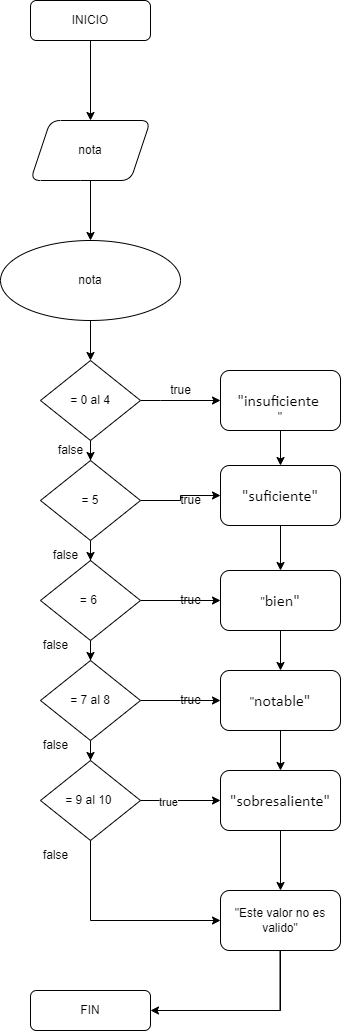

The diagram above was exported from draw.io. Its source (the exported page's mxGraphModel, read from the mxfile embedded in the PNG):
<mxGraphModel dx="738" dy="422" grid="1" gridSize="10" guides="1" tooltips="1" connect="1" arrows="1" fold="1" page="1" pageScale="1" pageWidth="827" pageHeight="1169" math="0" shadow="0">
  <root>
    <mxCell id="WIyWlLk6GJQsqaUBKTNV-0" />
    <mxCell id="WIyWlLk6GJQsqaUBKTNV-1" parent="WIyWlLk6GJQsqaUBKTNV-0" />
    <mxCell id="ciRV9xlyKqqgkTfuWE2_-2" style="edgeStyle=orthogonalEdgeStyle;rounded=0;orthogonalLoop=1;jettySize=auto;html=1;entryX=0.5;entryY=0;entryDx=0;entryDy=0;" parent="WIyWlLk6GJQsqaUBKTNV-1" source="WIyWlLk6GJQsqaUBKTNV-3" target="ciRV9xlyKqqgkTfuWE2_-0" edge="1">
      <mxGeometry relative="1" as="geometry" />
    </mxCell>
    <mxCell id="WIyWlLk6GJQsqaUBKTNV-3" value="INICIO" style="rounded=1;whiteSpace=wrap;html=1;fontSize=12;glass=0;strokeWidth=1;shadow=0;" parent="WIyWlLk6GJQsqaUBKTNV-1" vertex="1">
      <mxGeometry x="180" y="60" width="120" height="40" as="geometry" />
    </mxCell>
    <mxCell id="WIyWlLk6GJQsqaUBKTNV-11" value="FIN" style="rounded=1;whiteSpace=wrap;html=1;fontSize=12;glass=0;strokeWidth=1;shadow=0;" parent="WIyWlLk6GJQsqaUBKTNV-1" vertex="1">
      <mxGeometry x="180" y="1050" width="120" height="40" as="geometry" />
    </mxCell>
    <mxCell id="ciRV9xlyKqqgkTfuWE2_-5" style="edgeStyle=orthogonalEdgeStyle;rounded=0;orthogonalLoop=1;jettySize=auto;html=1;" parent="WIyWlLk6GJQsqaUBKTNV-1" source="ciRV9xlyKqqgkTfuWE2_-0" target="ciRV9xlyKqqgkTfuWE2_-4" edge="1">
      <mxGeometry relative="1" as="geometry" />
    </mxCell>
    <mxCell id="ciRV9xlyKqqgkTfuWE2_-0" value="nota" style="shape=parallelogram;perimeter=parallelogramPerimeter;whiteSpace=wrap;html=1;fixedSize=1;rounded=1;glass=0;strokeWidth=1;shadow=0;" parent="WIyWlLk6GJQsqaUBKTNV-1" vertex="1">
      <mxGeometry x="180" y="180" width="120" height="60" as="geometry" />
    </mxCell>
    <mxCell id="ciRV9xlyKqqgkTfuWE2_-7" style="edgeStyle=orthogonalEdgeStyle;rounded=0;orthogonalLoop=1;jettySize=auto;html=1;" parent="WIyWlLk6GJQsqaUBKTNV-1" source="ciRV9xlyKqqgkTfuWE2_-4" target="ciRV9xlyKqqgkTfuWE2_-6" edge="1">
      <mxGeometry relative="1" as="geometry" />
    </mxCell>
    <mxCell id="ciRV9xlyKqqgkTfuWE2_-4" value="nota" style="ellipse;whiteSpace=wrap;html=1;" parent="WIyWlLk6GJQsqaUBKTNV-1" vertex="1">
      <mxGeometry x="150" y="300" width="180" height="80" as="geometry" />
    </mxCell>
    <mxCell id="ciRV9xlyKqqgkTfuWE2_-13" style="edgeStyle=orthogonalEdgeStyle;rounded=0;orthogonalLoop=1;jettySize=auto;html=1;" parent="WIyWlLk6GJQsqaUBKTNV-1" source="ciRV9xlyKqqgkTfuWE2_-6" target="ciRV9xlyKqqgkTfuWE2_-9" edge="1">
      <mxGeometry relative="1" as="geometry" />
    </mxCell>
    <mxCell id="ciRV9xlyKqqgkTfuWE2_-19" style="edgeStyle=orthogonalEdgeStyle;rounded=0;orthogonalLoop=1;jettySize=auto;html=1;entryX=0;entryY=0.5;entryDx=0;entryDy=0;" parent="WIyWlLk6GJQsqaUBKTNV-1" source="ciRV9xlyKqqgkTfuWE2_-6" target="ciRV9xlyKqqgkTfuWE2_-18" edge="1">
      <mxGeometry relative="1" as="geometry">
        <Array as="points">
          <mxPoint x="310" y="460" />
          <mxPoint x="310" y="460" />
        </Array>
      </mxGeometry>
    </mxCell>
    <mxCell id="ciRV9xlyKqqgkTfuWE2_-6" value="= 0 al 4" style="rhombus;whiteSpace=wrap;html=1;" parent="WIyWlLk6GJQsqaUBKTNV-1" vertex="1">
      <mxGeometry x="190" y="420" width="100" height="80" as="geometry" />
    </mxCell>
    <mxCell id="ciRV9xlyKqqgkTfuWE2_-15" style="edgeStyle=orthogonalEdgeStyle;rounded=0;orthogonalLoop=1;jettySize=auto;html=1;" parent="WIyWlLk6GJQsqaUBKTNV-1" source="ciRV9xlyKqqgkTfuWE2_-8" target="ciRV9xlyKqqgkTfuWE2_-10" edge="1">
      <mxGeometry relative="1" as="geometry" />
    </mxCell>
    <mxCell id="ciRV9xlyKqqgkTfuWE2_-25" style="edgeStyle=orthogonalEdgeStyle;rounded=0;orthogonalLoop=1;jettySize=auto;html=1;" parent="WIyWlLk6GJQsqaUBKTNV-1" source="ciRV9xlyKqqgkTfuWE2_-8" target="ciRV9xlyKqqgkTfuWE2_-22" edge="1">
      <mxGeometry relative="1" as="geometry" />
    </mxCell>
    <mxCell id="ciRV9xlyKqqgkTfuWE2_-8" value="= 6&amp;nbsp;" style="rhombus;whiteSpace=wrap;html=1;" parent="WIyWlLk6GJQsqaUBKTNV-1" vertex="1">
      <mxGeometry x="190" y="620" width="100" height="80" as="geometry" />
    </mxCell>
    <mxCell id="ciRV9xlyKqqgkTfuWE2_-14" style="edgeStyle=orthogonalEdgeStyle;rounded=0;orthogonalLoop=1;jettySize=auto;html=1;entryX=0.5;entryY=0;entryDx=0;entryDy=0;" parent="WIyWlLk6GJQsqaUBKTNV-1" source="ciRV9xlyKqqgkTfuWE2_-9" target="ciRV9xlyKqqgkTfuWE2_-8" edge="1">
      <mxGeometry relative="1" as="geometry" />
    </mxCell>
    <mxCell id="ciRV9xlyKqqgkTfuWE2_-24" style="edgeStyle=orthogonalEdgeStyle;rounded=0;orthogonalLoop=1;jettySize=auto;html=1;" parent="WIyWlLk6GJQsqaUBKTNV-1" source="ciRV9xlyKqqgkTfuWE2_-9" target="ciRV9xlyKqqgkTfuWE2_-21" edge="1">
      <mxGeometry relative="1" as="geometry">
        <Array as="points">
          <mxPoint x="330" y="560" />
          <mxPoint x="330" y="555" />
        </Array>
      </mxGeometry>
    </mxCell>
    <mxCell id="ciRV9xlyKqqgkTfuWE2_-9" value="= 5" style="rhombus;whiteSpace=wrap;html=1;" parent="WIyWlLk6GJQsqaUBKTNV-1" vertex="1">
      <mxGeometry x="190" y="520" width="100" height="80" as="geometry" />
    </mxCell>
    <mxCell id="ciRV9xlyKqqgkTfuWE2_-16" style="edgeStyle=orthogonalEdgeStyle;rounded=0;orthogonalLoop=1;jettySize=auto;html=1;" parent="WIyWlLk6GJQsqaUBKTNV-1" source="ciRV9xlyKqqgkTfuWE2_-10" target="ciRV9xlyKqqgkTfuWE2_-12" edge="1">
      <mxGeometry relative="1" as="geometry" />
    </mxCell>
    <mxCell id="ciRV9xlyKqqgkTfuWE2_-26" value="" style="edgeStyle=orthogonalEdgeStyle;rounded=0;orthogonalLoop=1;jettySize=auto;html=1;" parent="WIyWlLk6GJQsqaUBKTNV-1" source="ciRV9xlyKqqgkTfuWE2_-10" target="ciRV9xlyKqqgkTfuWE2_-23" edge="1">
      <mxGeometry relative="1" as="geometry">
        <Array as="points">
          <mxPoint x="330" y="760" />
          <mxPoint x="330" y="760" />
        </Array>
      </mxGeometry>
    </mxCell>
    <mxCell id="ciRV9xlyKqqgkTfuWE2_-10" value="= 7 al 8" style="rhombus;whiteSpace=wrap;html=1;" parent="WIyWlLk6GJQsqaUBKTNV-1" vertex="1">
      <mxGeometry x="190" y="720" width="100" height="80" as="geometry" />
    </mxCell>
    <mxCell id="ciRV9xlyKqqgkTfuWE2_-28" value="" style="edgeStyle=orthogonalEdgeStyle;rounded=0;orthogonalLoop=1;jettySize=auto;html=1;" parent="WIyWlLk6GJQsqaUBKTNV-1" source="ciRV9xlyKqqgkTfuWE2_-12" target="ciRV9xlyKqqgkTfuWE2_-27" edge="1">
      <mxGeometry relative="1" as="geometry" />
    </mxCell>
    <mxCell id="ciRV9xlyKqqgkTfuWE2_-29" value="true" style="edgeLabel;html=1;align=center;verticalAlign=middle;resizable=0;points=[];" parent="ciRV9xlyKqqgkTfuWE2_-28" vertex="1" connectable="0">
      <mxGeometry x="-0.3333" y="-1" relative="1" as="geometry">
        <mxPoint as="offset" />
      </mxGeometry>
    </mxCell>
    <mxCell id="ciRV9xlyKqqgkTfuWE2_-12" value="= 9 al 10&amp;nbsp;" style="rhombus;whiteSpace=wrap;html=1;" parent="WIyWlLk6GJQsqaUBKTNV-1" vertex="1">
      <mxGeometry x="190" y="820" width="100" height="80" as="geometry" />
    </mxCell>
    <mxCell id="ciRV9xlyKqqgkTfuWE2_-35" value="" style="edgeStyle=orthogonalEdgeStyle;rounded=0;orthogonalLoop=1;jettySize=auto;html=1;" parent="WIyWlLk6GJQsqaUBKTNV-1" source="ciRV9xlyKqqgkTfuWE2_-18" target="ciRV9xlyKqqgkTfuWE2_-21" edge="1">
      <mxGeometry relative="1" as="geometry" />
    </mxCell>
    <mxCell id="ciRV9xlyKqqgkTfuWE2_-18" value="&lt;br&gt;&lt;b id=&quot;docs-internal-guid-1239eb3c-7fff-d985-81b9-9bbe48d3ee16&quot; style=&quot;font-weight:normal;&quot;&gt;&lt;span style=&quot;font-size: 12pt; font-family: Calibri, sans-serif; color: rgb(0, 0, 0); background-color: transparent; font-weight: 400; font-style: normal; font-variant: normal; text-decoration: none; vertical-align: baseline;&quot;&gt;&quot;insuficiente &lt;/span&gt;&lt;/b&gt;&lt;br&gt;&quot;" style="rounded=1;whiteSpace=wrap;html=1;" parent="WIyWlLk6GJQsqaUBKTNV-1" vertex="1">
      <mxGeometry x="370" y="430" width="120" height="60" as="geometry" />
    </mxCell>
    <mxCell id="ciRV9xlyKqqgkTfuWE2_-36" value="" style="edgeStyle=orthogonalEdgeStyle;rounded=0;orthogonalLoop=1;jettySize=auto;html=1;" parent="WIyWlLk6GJQsqaUBKTNV-1" source="ciRV9xlyKqqgkTfuWE2_-21" target="ciRV9xlyKqqgkTfuWE2_-22" edge="1">
      <mxGeometry relative="1" as="geometry" />
    </mxCell>
    <mxCell id="ciRV9xlyKqqgkTfuWE2_-21" value="&lt;span id=&quot;docs-internal-guid-7bd2faa1-7fff-082d-f23d-37c537f26196&quot;&gt;&lt;span style=&quot;font-size: 12pt; font-family: Calibri, sans-serif; background-color: transparent; font-variant-numeric: normal; font-variant-east-asian: normal; vertical-align: baseline;&quot;&gt;&quot;suficiente&quot;&lt;/span&gt;&lt;/span&gt;" style="rounded=1;whiteSpace=wrap;html=1;" parent="WIyWlLk6GJQsqaUBKTNV-1" vertex="1">
      <mxGeometry x="370" y="525" width="120" height="60" as="geometry" />
    </mxCell>
    <mxCell id="ciRV9xlyKqqgkTfuWE2_-38" value="" style="edgeStyle=orthogonalEdgeStyle;rounded=0;orthogonalLoop=1;jettySize=auto;html=1;" parent="WIyWlLk6GJQsqaUBKTNV-1" source="ciRV9xlyKqqgkTfuWE2_-22" target="ciRV9xlyKqqgkTfuWE2_-23" edge="1">
      <mxGeometry relative="1" as="geometry" />
    </mxCell>
    <mxCell id="ciRV9xlyKqqgkTfuWE2_-22" value="&quot;&lt;span id=&quot;docs-internal-guid-e73d57a9-7fff-2b2e-beea-0be70701d8a5&quot;&gt;&lt;span style=&quot;font-size: 12pt; font-family: Calibri, sans-serif; background-color: transparent; font-variant-numeric: normal; font-variant-east-asian: normal; vertical-align: baseline;&quot;&gt;bien&quot;&lt;/span&gt;&lt;/span&gt;" style="rounded=1;whiteSpace=wrap;html=1;" parent="WIyWlLk6GJQsqaUBKTNV-1" vertex="1">
      <mxGeometry x="370" y="630" width="120" height="60" as="geometry" />
    </mxCell>
    <mxCell id="ciRV9xlyKqqgkTfuWE2_-37" value="" style="edgeStyle=orthogonalEdgeStyle;rounded=0;orthogonalLoop=1;jettySize=auto;html=1;" parent="WIyWlLk6GJQsqaUBKTNV-1" source="ciRV9xlyKqqgkTfuWE2_-23" target="ciRV9xlyKqqgkTfuWE2_-27" edge="1">
      <mxGeometry relative="1" as="geometry" />
    </mxCell>
    <mxCell id="ciRV9xlyKqqgkTfuWE2_-23" value="&quot;&lt;span id=&quot;docs-internal-guid-9e655536-7fff-4bf3-c171-e3e27baea82b&quot;&gt;&lt;span style=&quot;font-size: 12pt; font-family: Calibri, sans-serif; background-color: transparent; font-variant-numeric: normal; font-variant-east-asian: normal; vertical-align: baseline;&quot;&gt;notable&quot;&lt;/span&gt;&lt;/span&gt;" style="rounded=1;whiteSpace=wrap;html=1;" parent="WIyWlLk6GJQsqaUBKTNV-1" vertex="1">
      <mxGeometry x="370" y="730" width="120" height="60" as="geometry" />
    </mxCell>
    <mxCell id="ciRV9xlyKqqgkTfuWE2_-47" value="" style="edgeStyle=orthogonalEdgeStyle;rounded=0;orthogonalLoop=1;jettySize=auto;html=1;" parent="WIyWlLk6GJQsqaUBKTNV-1" source="ciRV9xlyKqqgkTfuWE2_-27" target="ciRV9xlyKqqgkTfuWE2_-46" edge="1">
      <mxGeometry relative="1" as="geometry" />
    </mxCell>
    <mxCell id="ciRV9xlyKqqgkTfuWE2_-27" value="&lt;span id=&quot;docs-internal-guid-15113bf0-7fff-6cb6-fa45-07942249dd81&quot;&gt;&lt;span style=&quot;font-size: 12pt; font-family: Calibri, sans-serif; background-color: transparent; font-variant-numeric: normal; font-variant-east-asian: normal; vertical-align: baseline;&quot;&gt;&quot;sobresaliente&quot;&lt;/span&gt;&lt;/span&gt;" style="rounded=1;whiteSpace=wrap;html=1;" parent="WIyWlLk6GJQsqaUBKTNV-1" vertex="1">
      <mxGeometry x="370" y="830" width="120" height="60" as="geometry" />
    </mxCell>
    <mxCell id="ciRV9xlyKqqgkTfuWE2_-30" value="true" style="text;html=1;align=center;verticalAlign=middle;resizable=0;points=[];autosize=1;strokeColor=none;fillColor=none;" parent="WIyWlLk6GJQsqaUBKTNV-1" vertex="1">
      <mxGeometry x="320" y="745" width="40" height="30" as="geometry" />
    </mxCell>
    <mxCell id="ciRV9xlyKqqgkTfuWE2_-31" value="true" style="text;html=1;align=center;verticalAlign=middle;resizable=0;points=[];autosize=1;strokeColor=none;fillColor=none;" parent="WIyWlLk6GJQsqaUBKTNV-1" vertex="1">
      <mxGeometry x="320" y="645" width="40" height="30" as="geometry" />
    </mxCell>
    <mxCell id="ciRV9xlyKqqgkTfuWE2_-32" value="true" style="text;html=1;align=center;verticalAlign=middle;resizable=0;points=[];autosize=1;strokeColor=none;fillColor=none;" parent="WIyWlLk6GJQsqaUBKTNV-1" vertex="1">
      <mxGeometry x="320" y="545" width="40" height="30" as="geometry" />
    </mxCell>
    <mxCell id="ciRV9xlyKqqgkTfuWE2_-33" value="true" style="text;html=1;align=center;verticalAlign=middle;resizable=0;points=[];autosize=1;strokeColor=none;fillColor=none;" parent="WIyWlLk6GJQsqaUBKTNV-1" vertex="1">
      <mxGeometry x="310" y="435" width="40" height="30" as="geometry" />
    </mxCell>
    <mxCell id="ciRV9xlyKqqgkTfuWE2_-43" value="" style="endArrow=none;html=1;rounded=0;" parent="WIyWlLk6GJQsqaUBKTNV-1" edge="1">
      <mxGeometry width="50" height="50" relative="1" as="geometry">
        <mxPoint x="429.5" y="1070" as="sourcePoint" />
        <mxPoint x="429.5" y="970" as="targetPoint" />
      </mxGeometry>
    </mxCell>
    <mxCell id="ciRV9xlyKqqgkTfuWE2_-45" value="" style="endArrow=classic;html=1;rounded=0;entryX=1;entryY=0.5;entryDx=0;entryDy=0;" parent="WIyWlLk6GJQsqaUBKTNV-1" target="WIyWlLk6GJQsqaUBKTNV-11" edge="1">
      <mxGeometry width="50" height="50" relative="1" as="geometry">
        <mxPoint x="430" y="990" as="sourcePoint" />
        <mxPoint x="480" y="940" as="targetPoint" />
        <Array as="points">
          <mxPoint x="430" y="1070" />
        </Array>
      </mxGeometry>
    </mxCell>
    <mxCell id="ciRV9xlyKqqgkTfuWE2_-46" value="&quot;Este valor no es valido&quot;" style="rounded=1;whiteSpace=wrap;html=1;" parent="WIyWlLk6GJQsqaUBKTNV-1" vertex="1">
      <mxGeometry x="370" y="950" width="120" height="60" as="geometry" />
    </mxCell>
    <mxCell id="ciRV9xlyKqqgkTfuWE2_-48" value="false" style="text;html=1;align=center;verticalAlign=middle;resizable=0;points=[];autosize=1;strokeColor=none;fillColor=none;" parent="WIyWlLk6GJQsqaUBKTNV-1" vertex="1">
      <mxGeometry x="195" y="495" width="50" height="30" as="geometry" />
    </mxCell>
    <mxCell id="ciRV9xlyKqqgkTfuWE2_-49" value="false" style="text;html=1;align=center;verticalAlign=middle;resizable=0;points=[];autosize=1;strokeColor=none;fillColor=none;" parent="WIyWlLk6GJQsqaUBKTNV-1" vertex="1">
      <mxGeometry x="190" y="600" width="50" height="30" as="geometry" />
    </mxCell>
    <mxCell id="ciRV9xlyKqqgkTfuWE2_-50" value="false" style="text;html=1;align=center;verticalAlign=middle;resizable=0;points=[];autosize=1;strokeColor=none;fillColor=none;" parent="WIyWlLk6GJQsqaUBKTNV-1" vertex="1">
      <mxGeometry x="180" y="690" width="50" height="30" as="geometry" />
    </mxCell>
    <mxCell id="ciRV9xlyKqqgkTfuWE2_-51" value="false" style="text;html=1;align=center;verticalAlign=middle;resizable=0;points=[];autosize=1;strokeColor=none;fillColor=none;" parent="WIyWlLk6GJQsqaUBKTNV-1" vertex="1">
      <mxGeometry x="180" y="790" width="50" height="30" as="geometry" />
    </mxCell>
    <mxCell id="ciRV9xlyKqqgkTfuWE2_-52" value="false" style="text;html=1;align=center;verticalAlign=middle;resizable=0;points=[];autosize=1;strokeColor=none;fillColor=none;" parent="WIyWlLk6GJQsqaUBKTNV-1" vertex="1">
      <mxGeometry x="180" y="900" width="50" height="30" as="geometry" />
    </mxCell>
    <mxCell id="ciRV9xlyKqqgkTfuWE2_-53" value="" style="endArrow=classic;html=1;rounded=0;" parent="WIyWlLk6GJQsqaUBKTNV-1" target="ciRV9xlyKqqgkTfuWE2_-46" edge="1">
      <mxGeometry width="50" height="50" relative="1" as="geometry">
        <mxPoint x="240" y="900" as="sourcePoint" />
        <mxPoint x="110" y="980" as="targetPoint" />
        <Array as="points">
          <mxPoint x="240" y="980" />
        </Array>
      </mxGeometry>
    </mxCell>
  </root>
</mxGraphModel>